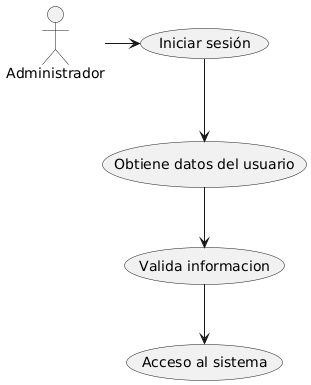

The diagram above was rendered by PlantUML. Its source (embedded in the PNG):
@startuml
Administrador -> (Iniciar sesión)
(Iniciar sesión) --> (Obtiene datos del usuario)
(Obtiene datos del usuario) --> (Valida informacion)
(Valida informacion) --> (Acceso al sistema)
@enduml